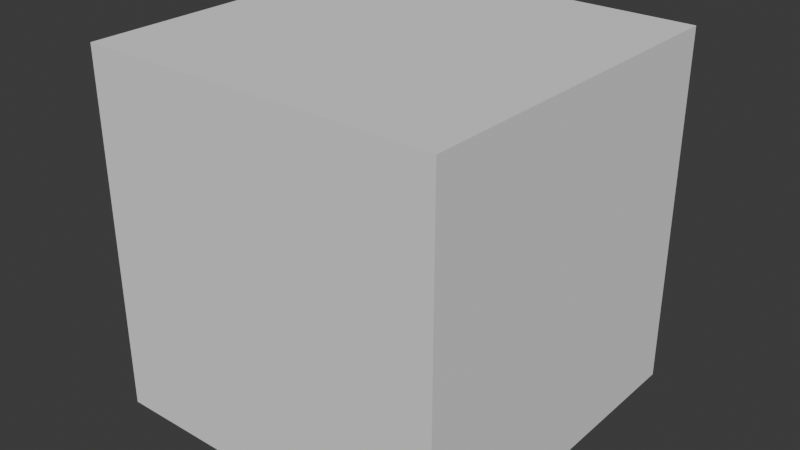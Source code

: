 # Source: shapes.blend  (saved by Blender 4.5.91; exported with 4.5.12 LTS)
import bpy
from mathutils import Matrix  # noqa: F401  (used for matrix-valued properties, if any)

bpy.ops.wm.read_factory_settings(use_empty=True)
scene = bpy.context.scene
scene.name = 'cube'

# ---- collections
col_collection = bpy.data.collections.new('Collection'); scene.collection.children.link(col_collection)

# ---- world
world_world = bpy.data.worlds.new('World'); scene.world = world_world
world_world.use_nodes = True; world_world.node_tree.nodes.clear()
_N = world_world.node_tree.nodes; _L = world_world.node_tree.links
n0 = _N.new('ShaderNodeOutputWorld'); n0.name = 'World Output'; n0.location = (200, 100)
n1 = _N.new('ShaderNodeBackground'); n1.name = 'Background'; n1.location = (-200, 100)
n1.inputs[0].default_value = (0.05088, 0.05088, 0.05088, 1.0)
_L.new(n1.outputs[0], n0.inputs[0])
n0.is_active_output = True
world_world.color = (0.05088, 0.05088, 0.05088)
world_world.sun_shadow_jitter_overblur = 0.0

# ---- meshes
me_cube_002 = bpy.data.meshes.new('Cube.002')
me_cube_002.from_pydata([(-1.0, -1.0, -1.0), (-1.0, -1.0, 1.0), (-1.0, 1.0, -1.0), (-1.0, 1.0, 1.0), (1.0, -1.0, -1.0), (1.0, -1.0, 1.0), (1.0, 1.0, -1.0), (1.0, 1.0, 1.0)], [], [(0, 1, 3, 2), (2, 3, 7, 6), (6, 7, 5, 4), (4, 5, 1, 0), (2, 6, 4, 0), (7, 3, 1, 5)])
_uv = me_cube_002.uv_layers.new(name='UVMap')
_uv.uv.foreach_set('vector', [0.375, 0.0, 0.625, 0.0, 0.625, 0.25, 0.375, 0.25, 0.375, 0.25, 0.625, 0.25, 0.625, 0.5, 0.375, 0.5, 0.375, 0.5, 0.625, 0.5, 0.625, 0.75, 0.375, 0.75, 0.375, 0.75, 0.625, 0.75, 0.625, 1.0, 0.375, 1.0, 0.125, 0.5, 0.375, 0.5, 0.375, 0.75, 0.125, 0.75, 0.625, 0.5, 0.875, 0.5, 0.875, 0.75, 0.625, 0.75])
me_cube_002.update()

# ---- objects
ob_cube = bpy.data.objects.new('Cube', me_cube_002)

# ---- transforms, parenting, visibility, modifiers, constraints
ob_cube.location = (0.0, 0.0, 0.0)

# ---- collection membership
col_collection.objects.link(ob_cube)

# ---- scene / render settings (as saved in the file)
scene.frame_start = 1; scene.frame_end = 250; scene.frame_set(1)
scene.render.engine = 'BLENDER_EEVEE_NEXT'
bpy.context.view_layer.update()

# ---- added for rendering (the .blend has no active camera and no usable light): camera, sun
cam_auto = bpy.data.cameras.new('AutoCamera')
cam_auto.lens = 50.0
cam_auto.sensor_width = 36.0
cam_auto.clip_end = 1000.0
ob_auto_camera = bpy.data.objects.new('AutoCamera', cam_auto)
scene.collection.objects.link(ob_auto_camera)
ob_auto_camera.location = (3.20507, -3.84609, 2.56406)
ob_auto_camera.rotation_euler = (1.09748, -7.21219e-08, 0.694738)
scene.camera = ob_auto_camera
light_auto_sun = bpy.data.lights.new('AutoSun', 'SUN')
light_auto_sun.energy = 3.0
light_auto_sun.angle = 0.0523599
ob_auto_sun = bpy.data.objects.new('AutoSun', light_auto_sun)
scene.collection.objects.link(ob_auto_sun)
ob_auto_sun.rotation_euler = (0.872665, 0.174533, 0.523599)
bpy.context.view_layer.update()

